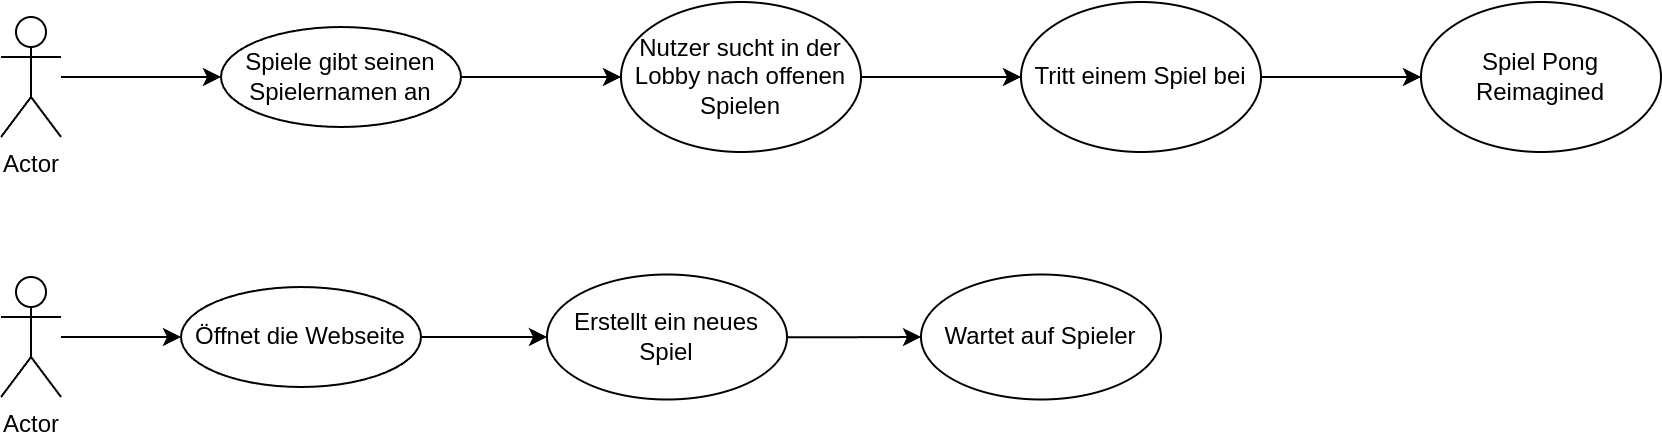

The diagram above was exported from draw.io. Its source (the exported page's mxGraphModel, read from the mxfile embedded in the PNG):
<mxGraphModel dx="2266" dy="951" grid="1" gridSize="10" guides="1" tooltips="1" connect="1" arrows="1" fold="1" page="1" pageScale="1" pageWidth="827" pageHeight="1169" math="0" shadow="0">
  <root>
    <mxCell id="0" />
    <mxCell id="1" parent="0" />
    <mxCell id="2" style="edgeStyle=orthogonalEdgeStyle;rounded=0;orthogonalLoop=1;jettySize=auto;html=1;" edge="1" source="3" target="5" parent="1">
      <mxGeometry relative="1" as="geometry" />
    </mxCell>
    <mxCell id="3" value="Actor" style="shape=umlActor;verticalLabelPosition=bottom;verticalAlign=top;html=1;outlineConnect=0;" vertex="1" parent="1">
      <mxGeometry x="80" y="220" width="30" height="60" as="geometry" />
    </mxCell>
    <mxCell id="4" style="edgeStyle=orthogonalEdgeStyle;rounded=0;orthogonalLoop=1;jettySize=auto;html=1;entryX=0;entryY=0.5;entryDx=0;entryDy=0;" edge="1" source="5" target="7" parent="1">
      <mxGeometry relative="1" as="geometry" />
    </mxCell>
    <mxCell id="5" value="Spiele gibt seinen Spielernamen an" style="ellipse;whiteSpace=wrap;html=1;" vertex="1" parent="1">
      <mxGeometry x="190" y="225" width="120" height="50" as="geometry" />
    </mxCell>
    <mxCell id="6" style="edgeStyle=orthogonalEdgeStyle;rounded=0;orthogonalLoop=1;jettySize=auto;html=1;" edge="1" source="7" target="9" parent="1">
      <mxGeometry relative="1" as="geometry" />
    </mxCell>
    <mxCell id="7" value="Nutzer sucht in der Lobby nach offenen Spielen" style="ellipse;whiteSpace=wrap;html=1;" vertex="1" parent="1">
      <mxGeometry x="390" y="212.5" width="120" height="75" as="geometry" />
    </mxCell>
    <mxCell id="8" style="edgeStyle=orthogonalEdgeStyle;rounded=0;orthogonalLoop=1;jettySize=auto;html=1;entryX=0;entryY=0.5;entryDx=0;entryDy=0;fontFamily=Helvetica;fontSize=12;fontColor=default;" edge="1" source="9" target="10" parent="1">
      <mxGeometry relative="1" as="geometry" />
    </mxCell>
    <mxCell id="9" value="Tritt einem Spiel bei" style="ellipse;whiteSpace=wrap;html=1;" vertex="1" parent="1">
      <mxGeometry x="590" y="212.5" width="120" height="75" as="geometry" />
    </mxCell>
    <mxCell id="10" value="Spiel Pong Reimagined" style="ellipse;whiteSpace=wrap;html=1;" vertex="1" parent="1">
      <mxGeometry x="790" y="212.5" width="120" height="75" as="geometry" />
    </mxCell>
    <mxCell id="11" style="edgeStyle=orthogonalEdgeStyle;rounded=0;orthogonalLoop=1;jettySize=auto;html=1;entryX=0;entryY=0.5;entryDx=0;entryDy=0;fontFamily=Helvetica;fontSize=12;fontColor=default;" edge="1" source="12" target="14" parent="1">
      <mxGeometry relative="1" as="geometry" />
    </mxCell>
    <mxCell id="12" value="Actor" style="shape=umlActor;verticalLabelPosition=bottom;verticalAlign=top;html=1;outlineConnect=0;" vertex="1" parent="1">
      <mxGeometry x="80" y="350" width="30" height="60" as="geometry" />
    </mxCell>
    <mxCell id="13" style="edgeStyle=orthogonalEdgeStyle;rounded=0;orthogonalLoop=1;jettySize=auto;html=1;entryX=0;entryY=0.5;entryDx=0;entryDy=0;fontFamily=Helvetica;fontSize=12;fontColor=default;" edge="1" source="14" target="15" parent="1">
      <mxGeometry relative="1" as="geometry" />
    </mxCell>
    <mxCell id="14" value="Öffnet die Webseite" style="ellipse;whiteSpace=wrap;html=1;" vertex="1" parent="1">
      <mxGeometry x="170" y="355" width="120" height="50" as="geometry" />
    </mxCell>
    <mxCell id="15" value="Erstellt ein neues Spiel" style="ellipse;whiteSpace=wrap;html=1;" vertex="1" parent="1">
      <mxGeometry x="353" y="348.75" width="120" height="62.5" as="geometry" />
    </mxCell>
    <mxCell id="16" value="Wartet auf Spieler" style="ellipse;whiteSpace=wrap;html=1;" vertex="1" parent="1">
      <mxGeometry x="540" y="348.75" width="120" height="62.5" as="geometry" />
    </mxCell>
    <mxCell id="17" style="edgeStyle=orthogonalEdgeStyle;rounded=0;orthogonalLoop=1;jettySize=auto;html=1;entryX=0;entryY=0.5;entryDx=0;entryDy=0;fontFamily=Helvetica;fontSize=12;fontColor=default;" edge="1" source="15" target="16" parent="1">
      <mxGeometry relative="1" as="geometry" />
    </mxCell>
  </root>
</mxGraphModel>